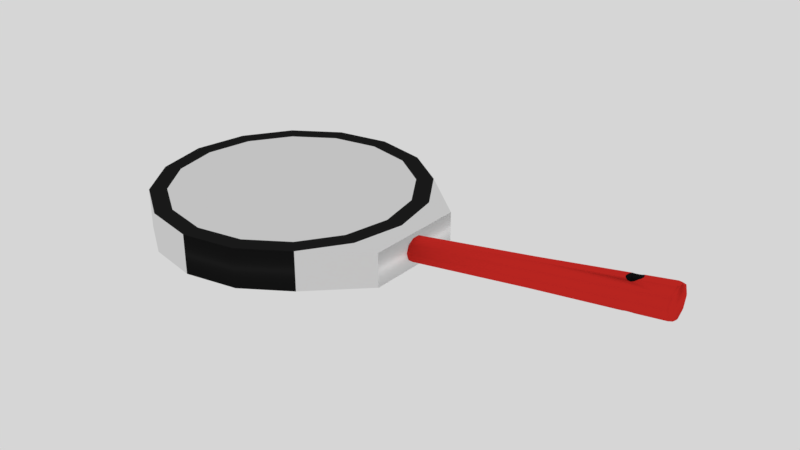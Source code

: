# Source: pan.blend  (saved by Blender 2.78.0; exported with 4.5.12 LTS)
import bpy
from mathutils import Matrix  # noqa: F401  (used for matrix-valued properties, if any)

bpy.ops.wm.read_factory_settings(use_empty=True)
scene = bpy.context.scene
scene.name = 'Scene'

# ---- collections
col_collection_1 = bpy.data.collections.new('Collection 1'); scene.collection.children.link(col_collection_1)

# ---- materials (node trees are filled in below, after node groups)
mat_panblack = bpy.data.materials.new('panblack')
mat_panblack.alpha_threshold = 0.0
mat_panblack.roughness = 0.5
mat_panred = bpy.data.materials.new('panred')
mat_panred.alpha_threshold = 0.0
mat_panred.roughness = 0.5
mat_panwhite = bpy.data.materials.new('panwhite')
mat_panwhite.alpha_threshold = 0.0
mat_panwhite.roughness = 0.5
mat_paninside = bpy.data.materials.new('paninside')
mat_paninside.alpha_threshold = 0.0
mat_paninside.roughness = 0.5

# ---- material node trees
mat_panblack.use_nodes = True; mat_panblack.node_tree.nodes.clear()
_N = mat_panblack.node_tree.nodes; _L = mat_panblack.node_tree.links
n0 = _N.new('ShaderNodeOutputMaterial'); n0.name = 'Material Output'; n0.location = (300, 300)
n1 = _N.new('ShaderNodeBsdfDiffuse'); n1.name = 'Diffuse BSDF'; n1.location = (10, 300)
n1.inputs[0].default_value = (0.01467, 0.01467, 0.01467, 1.0)
_L.new(n1.outputs[0], n0.inputs[0])
n0.is_active_output = True
mat_panred.use_nodes = True; mat_panred.node_tree.nodes.clear()
_N = mat_panred.node_tree.nodes; _L = mat_panred.node_tree.links
n0 = _N.new('ShaderNodeOutputMaterial'); n0.name = 'Material Output'; n0.location = (300, 300)
n1 = _N.new('ShaderNodeBsdfDiffuse'); n1.name = 'Diffuse BSDF'; n1.location = (10, 300)
n1.inputs[0].default_value = (0.6982, 0.02739, 0.02172, 1.0)
_L.new(n1.outputs[0], n0.inputs[0])
n0.is_active_output = True
mat_panwhite.use_nodes = True; mat_panwhite.node_tree.nodes.clear()
_N = mat_panwhite.node_tree.nodes; _L = mat_panwhite.node_tree.links
n0 = _N.new('ShaderNodeOutputMaterial'); n0.name = 'Material Output'; n0.location = (300, 300)
n1 = _N.new('ShaderNodeBsdfDiffuse'); n1.name = 'Diffuse BSDF'; n1.location = (10, 300)
n1.inputs[0].default_value = (1.0, 1.0, 1.0, 1.0)
_L.new(n1.outputs[0], n0.inputs[0])
n0.is_active_output = True
mat_paninside.use_nodes = True; mat_paninside.node_tree.nodes.clear()
_N = mat_paninside.node_tree.nodes; _L = mat_paninside.node_tree.links
n0 = _N.new('ShaderNodeOutputMaterial'); n0.name = 'Material Output'; n0.location = (300, 300)
n1 = _N.new('ShaderNodeBsdfDiffuse'); n1.name = 'Diffuse BSDF'; n1.location = (10, 300)
n1.inputs[0].default_value = (0.1329, 0.1329, 0.1329, 1.0)
_L.new(n1.outputs[0], n0.inputs[0])
n0.is_active_output = True

# ---- world
world_world = bpy.data.worlds.new('World'); scene.world = world_world
world_world.use_nodes = True; world_world.node_tree.nodes.clear()
_N = world_world.node_tree.nodes; _L = world_world.node_tree.links
n0 = _N.new('ShaderNodeOutputWorld'); n0.name = 'World Output'; n0.location = (300, 300)
n1 = _N.new('ShaderNodeBackground'); n1.name = 'Background'; n1.location = (10, 300)
n1.inputs[0].default_value = (0.6738, 0.6738, 0.6738, 1.0)
_L.new(n1.outputs[0], n0.inputs[0])
n0.is_active_output = True
world_world.color = (0.05088, 0.05088, 0.05088)
world_world.use_sun_shadow = False
world_world.sun_shadow_jitter_overblur = 0.0
world_world.cycles.sampling_method = 'MANUAL'

# ---- meshes
me_cylinder = bpy.data.meshes.new('Cylinder')
me_cylinder.from_pydata([(-0.6783, 0.08162, -0.3714), (0.242, 0.09663, 0.7496), (0.242, 0.1194, 0.2682), (-0.6783, 0.1009, -0.778), (-1.584, 0.07487, -1.435), (-1.584, 0.09255, -1.808), (-0.6783, 0.03118, -0.1201), (-0.0386, 0.03516, 0.6913), (-0.03722, 0.03722, 0.6828), (-0.02014, 0.04863, 0.6481), (0.0, 0.05264, 0.6543), (0.02014, 0.04863, 0.7005), (0.03722, 0.03722, 0.7795), (0.03828, 0.03564, 0.7888), (0.242, 0.03691, 1.047), (0.2675, 0.08727, 0.7833), (0.2675, 0.1103, 0.2972), (0.242, 0.09663, -0.2132), (-0.6783, 0.08162, -1.185), (-1.584, 0.07487, -2.181), (-1.584, 0.0286, -2.411), (-1.584, -0.0286, -2.411), (-1.584, -0.07487, -2.181), (-1.584, -0.09255, -1.808), (-1.584, -0.07487, -1.435), (-1.584, -0.0286, -1.204), (-1.584, 0.0286, -1.204), (-0.6783, -0.03118, -0.1201), (-0.0386, -0.03516, 0.6913), (-0.04863, -0.02014, 0.6785), (-0.05264, 2.49e-09, 0.6735), (-0.04863, 0.02014, 0.6785), (0.03828, -0.03564, 0.7888), (0.242, -0.03691, 1.047), (0.04863, 0.02014, 0.8019), (0.05264, -4.383e-10, 0.807), (0.04863, -0.02014, 0.8019), (0.2675, 0.02868, 1.075), (0.2675, 0.08727, -0.1888), (0.2781, 0.06228, 0.7946), (0.2781, 0.08528, 0.3092), (0.242, 0.03691, -0.5107), (0.03828, 0.03564, -0.7156), (0.03722, 0.03722, -0.7087), (0.02014, 0.04863, -0.6685), (0.0, 0.05264, -0.6682), (-0.02014, 0.04863, -0.7078), (-0.03722, 0.03722, -0.7813), (-0.0386, 0.03516, -0.7929), (-0.6783, 0.03118, -1.436), (-0.6783, -0.03118, -1.436), (-0.6783, -0.08162, -1.185), (-0.6783, -0.1009, -0.778), (-0.6783, -0.08162, -0.3714), (0.242, -0.09663, 0.7496), (0.03722, -0.03722, 0.7795), (0.02014, -0.04863, 0.7005), (0.0, -0.05264, 0.6543), (-0.02014, -0.04863, 0.6481), (-0.03722, -0.03722, 0.6828), (0.2675, -0.02868, 1.075), (0.2781, 0.007895, 1.066), (0.2675, 0.02868, -0.4807), (0.2781, 0.06228, -0.1761), (0.2781, -0.007895, 1.066), (0.2781, -0.06228, 0.7946), (0.2781, -0.08528, 0.3092), (0.2781, -0.06228, -0.1761), (0.2781, -0.007895, -0.4471), (0.2781, 0.007895, -0.4471), (0.242, -0.03691, -0.5107), (0.03828, -0.03564, -0.7156), (0.04863, -0.02014, -0.7052), (0.05264, -4.383e-10, -0.7011), (0.04863, 0.02014, -0.7052), (-0.04863, 0.02014, -0.8029), (-0.05264, 2.49e-09, -0.807), (-0.04863, -0.02014, -0.8029), (-0.0386, -0.03516, -0.7929), (-0.03722, -0.03722, -0.7813), (-0.02014, -0.04863, -0.7078), (0.0, -0.05264, -0.6682), (0.02014, -0.04863, -0.6685), (0.03722, -0.03722, -0.7087), (0.242, -0.09663, -0.2132), (0.242, -0.1194, 0.2682), (0.2675, -0.08727, 0.7833), (0.2675, -0.02868, -0.4807), (0.2675, -0.1103, 0.2972), (0.2675, -0.08727, -0.1888), (-2.692, 1.0, -2.89), (-2.692, 1.0, -0.8902), (-2.309, 0.9239, -0.8902), (-2.309, 0.9239, -2.89), (-1.984, 0.7071, -2.89), (-1.768, 0.3827, -2.89), (-1.692, -4.371e-08, -2.89), (-1.768, -0.3827, -2.89), (-1.984, -0.7071, -2.89), (-2.309, -0.9239, -2.89), (-2.692, -1.0, -2.89), (-3.074, -0.9239, -2.89), (-3.399, -0.7071, -2.89), (-3.615, -0.3827, -2.89), (-3.692, 1.192e-08, -2.89), (-3.615, 0.3827, -2.89), (-3.399, 0.7071, -2.89), (-3.074, 0.9239, -2.89), (-3.074, 0.9239, -0.8902), (-2.692, 0.8749, -0.8902), (-2.357, 0.8083, -0.8902), (-1.984, 0.7071, -0.8902), (-1.768, 0.3827, -0.8902), (-1.749, 0.3143, -2.797), (-1.692, -4.482e-08, -2.797), (-1.768, -0.3827, -0.8902), (-1.984, -0.7071, -0.8902), (-2.309, -0.9239, -0.8902), (-2.692, -1.0, -0.8902), (-3.074, -0.9239, -0.8902), (-3.399, -0.7071, -0.8902), (-3.615, -0.3827, -0.8902), (-3.692, 1.192e-08, -0.8902), (-3.615, 0.3827, -0.8902), (-3.399, 0.7071, -0.8902), (-3.026, 0.8083, -0.8902), (-2.692, 0.79, -1.343), (-2.389, 0.7299, -1.343), (-2.073, 0.6186, -0.8902), (-1.883, 0.3348, -0.8902), (-1.749, 0.3143, -0.9836), (-1.749, -0.3143, -2.797), (-1.749, -0.3143, -0.9836), (-1.883, -0.3348, -0.8902), (-2.073, -0.6186, -0.8902), (-2.357, -0.8083, -0.8902), (-2.692, -0.8749, -0.8902), (-3.026, -0.8083, -0.8902), (-3.31, -0.6186, -0.8902), (-3.5, -0.3348, -0.8902), (-3.566, 3.369e-09, -0.8902), (-3.5, 0.3348, -0.8902), (-3.31, 0.6186, -0.8902), (-2.994, 0.7299, -1.343), (-2.133, 0.5586, -1.343), (-2.692, 0.5204, -2.561), (-2.492, 0.4808, -2.561), (-1.962, 0.3023, -1.343), (-1.817, -4.466e-08, -0.8902), (-1.692, -4.371e-08, -0.8902), (-1.692, -4.482e-08, -0.9836), (-1.743, 0.3886, -0.9836), (-1.743, 0.3886, -2.797), (-1.573, 0.3735, -2.671), (-1.573, -0.3735, -2.671), (-1.743, -0.3886, -2.797), (-1.743, -0.3886, -0.9836), (-1.962, -0.3023, -1.343), (-2.133, -0.5586, -1.343), (-2.389, -0.7299, -1.343), (-2.692, -0.79, -1.343), (-2.994, -0.7299, -1.343), (-3.25, -0.5586, -1.343), (-3.421, -0.3023, -1.343), (-3.482, 4.126e-09, -1.343), (-3.421, 0.3023, -1.343), (-3.25, 0.5586, -1.343), (-2.891, 0.4808, -2.561), (-2.324, 0.368, -2.561), (-3.059, 0.368, -2.561), (-3.172, 0.1991, -2.561), (-3.212, 6.753e-10, -2.561), (-3.172, -0.1991, -2.561), (-3.059, -0.368, -2.561), (-2.891, -0.4808, -2.561), (-2.692, -0.5204, -2.561), (-2.492, -0.4808, -2.561), (-2.324, -0.368, -2.561), (-2.211, -0.1991, -2.561), (-2.171, -2.789e-08, -2.561), (-2.211, 0.1991, -2.561), (-1.902, -3.925e-08, -1.343), (-1.573, 0.3735, -0.9445), (-1.573, -0.3735, -0.9445)], [], [(0, 1, 2, 3), (4, 0, 3, 5), (6, 7, 8, 9, 10, 11, 12, 13, 14, 1, 0), (2, 1, 15, 16), (3, 2, 17, 18), (5, 19, 20, 21, 22, 23, 24, 25, 26, 4), (26, 6, 0, 4), (5, 3, 18, 19), (27, 28, 29, 30, 31, 7, 6), (32, 33, 14, 13, 34, 35, 36), (1, 14, 37, 15), (17, 2, 16, 38), (16, 15, 39, 40), (18, 17, 41, 42, 43, 44, 45, 46, 47, 48, 49), (19, 18, 49, 20), (20, 49, 50, 21), (21, 50, 51, 22), (22, 51, 52, 23), (23, 52, 53, 24), (24, 53, 27, 25), (25, 27, 6, 26), (53, 54, 33, 32, 55, 56, 57, 58, 59, 28, 27), (14, 33, 60, 37), (15, 37, 61, 39), (41, 17, 38, 62), (38, 16, 40, 63), (63, 40, 39, 61, 64, 65, 66, 67, 68, 69), (42, 41, 70, 71, 72, 73, 74), (49, 48, 75, 76, 77, 78, 50), (50, 78, 79, 80, 81, 82, 83, 71, 70, 84, 51), (51, 84, 85, 52), (52, 85, 54, 53), (33, 54, 86, 60), (37, 60, 64, 61), (70, 41, 62, 87), (62, 38, 63, 69), (60, 86, 65, 64), (86, 88, 66, 65), (88, 89, 67, 66), (89, 87, 68, 67), (87, 62, 69, 68), (84, 70, 87, 89), (85, 84, 89, 88), (54, 85, 88, 86), (45, 44, 11, 10), (46, 45, 10, 9), (44, 43, 12, 11), (47, 46, 9, 8), (43, 42, 74, 34, 13, 12), (75, 48, 47, 8, 7, 31), (74, 73, 35, 34), (76, 75, 31, 30), (73, 72, 36, 35), (77, 76, 30, 29), (72, 71, 83, 55, 32, 36), (79, 78, 77, 29, 28, 59), (83, 82, 56, 55), (80, 79, 59, 58), (82, 81, 57, 56), (81, 80, 58, 57), (90, 91, 92, 93), (90, 93, 94, 95, 96, 97, 98, 99, 100, 101, 102, 103, 104, 105, 106, 107), (107, 108, 91, 90), (109, 110, 92, 91), (93, 92, 111, 94), (94, 111, 112, 95), (95, 113, 114, 96), (96, 114, 131, 97), (97, 115, 116, 98), (98, 116, 117, 99), (99, 117, 118, 100), (100, 118, 119, 101), (101, 119, 120, 102), (102, 120, 121, 103), (103, 121, 122, 104), (104, 122, 123, 105), (105, 123, 124, 106), (106, 124, 108, 107), (125, 109, 91, 108), (110, 109, 126, 127), (110, 128, 111, 92), (128, 129, 112, 111), (130, 113, 95, 112), (131, 132, 115, 97), (133, 134, 116, 115), (134, 135, 117, 116), (135, 136, 118, 117), (136, 137, 119, 118), (137, 138, 120, 119), (138, 139, 121, 120), (139, 140, 122, 121), (140, 141, 123, 122), (141, 142, 124, 123), (142, 125, 108, 124), (109, 125, 143, 126), (128, 110, 127, 144), (127, 126, 145, 146), (129, 128, 144, 147), (129, 148, 149, 112), (130, 112, 149, 150), (113, 130, 151, 152), (152, 153, 154, 155, 131, 114, 113), (132, 131, 155, 156), (115, 132, 150, 149), (148, 133, 115, 149), (134, 133, 157, 158), (135, 134, 158, 159), (136, 135, 159, 160), (137, 136, 160, 161), (138, 137, 161, 162), (139, 138, 162, 163), (140, 139, 163, 164), (141, 140, 164, 165), (142, 141, 165, 166), (125, 142, 166, 143), (126, 143, 167, 145), (144, 127, 146, 168), (146, 145, 167, 169, 170, 171, 172, 173, 174, 175, 176, 177, 178, 179, 180, 168), (148, 129, 147, 181), (147, 144, 168, 180), (130, 150, 132, 156, 183, 182, 151), (152, 151, 182, 153), (156, 155, 154, 183), (133, 148, 181, 157), (158, 157, 178, 177), (159, 158, 177, 176), (160, 159, 176, 175), (161, 160, 175, 174), (162, 161, 174, 173), (163, 162, 173, 172), (164, 163, 172, 171), (165, 164, 171, 170), (166, 165, 170, 169), (143, 166, 169, 167), (157, 181, 179, 178), (181, 147, 180, 179), (153, 182, 183, 154)])
me_cylinder.polygons.foreach_set('use_smooth', [True] * 137)
me_cylinder.polygons.foreach_set('material_index', [1, 1, 1, 1, 1, 1, 1, 1, 1, 1, 1, 1, 1, 1, 1, 1, 1, 1, 1, 1, 1, 1, 1, 1, 1, 1, 1, 1, 1, 1, 1, 1, 1, 1, 1, 1, 1, 1, 1, 1, 1, 1, 1, 1, 0, 0, 0, 0, 0, 0, 0, 0, 0, 0, 0, 0, 0, 0, 0, 0, 0, 0, 0, 0, 0, 0, 0, 0, 0, 0, 0, 0, 0, 0, 0, 0, 0, 0, 0, 0, 0, 0, 0, 0, 0, 0, 0, 0, 0, 0, 0, 0, 0, 0, 0, 0, 3, 0, 0, 0, 0, 2, 0, 0, 0, 0, 0, 0, 0, 0, 0, 0, 0, 0, 0, 3, 3, 3, 0, 3, 2, 2, 2, 0, 3, 3, 3, 3, 3, 3, 3, 3, 3, 3, 3, 3, 2])
me_cylinder.materials.append(mat_panblack)
me_cylinder.materials.append(mat_panred)
me_cylinder.materials.append(mat_panwhite)
me_cylinder.materials.append(mat_paninside)
me_cylinder.use_remesh_preserve_volume = False
me_cylinder.use_remesh_preserve_attributes = False
me_cylinder.use_mirror_vertex_groups = False
me_cylinder.update()
me_cylinder_001 = bpy.data.meshes.new('Cylinder.001')
me_cylinder_001.from_pydata([(0.0, 1.0, -1.0), (0.0, 1.0, 1.0), (0.3827, 0.9239, 1.0), (0.3827, 0.9239, -1.0), (0.7071, 0.7071, -1.0), (0.9239, 0.3827, -1.0), (1.0, -4.371e-08, -1.0), (0.9239, -0.3827, -1.0), (0.7071, -0.7071, -1.0), (0.3827, -0.9239, -1.0), (1.51e-07, -1.0, -1.0), (-0.3827, -0.9239, -1.0), (-0.7071, -0.7071, -1.0), (-0.9239, -0.3827, -1.0), (-1.0, 1.192e-08, -1.0), (-0.9239, 0.3827, -1.0), (-0.7071, 0.7071, -1.0), (-0.3827, 0.9239, -1.0), (-0.3827, 0.9239, 1.0), (0.7071, 0.7071, 1.0), (0.9239, 0.3827, 1.0), (0.9239, -0.3827, 1.0), (0.7071, -0.7071, 1.0), (0.3827, -0.9239, 1.0), (1.51e-07, -1.0, 1.0), (-0.3827, -0.9239, 1.0), (-0.7071, -0.7071, 1.0), (-0.9239, -0.3827, 1.0), (-1.0, 1.192e-08, 1.0), (-0.9239, 0.3827, 1.0), (-0.7071, 0.7071, 1.0), (1.0, -4.371e-08, 1.0), (1.118, 0.3735, -0.7806), (1.118, -0.3735, -0.7806), (1.118, 0.3735, 0.9457), (1.118, -0.3735, 0.9457)], [], [(0, 1, 2, 3), (0, 3, 4, 5, 6, 7, 8, 9, 10, 11, 12, 13, 14, 15, 16, 17), (17, 18, 1, 0), (3, 2, 19, 4), (8, 22, 23, 9), (9, 23, 24, 10), (10, 24, 25, 11), (11, 25, 26, 12), (12, 26, 27, 13), (13, 27, 28, 14), (14, 28, 29, 15), (15, 29, 30, 16), (16, 30, 18, 17), (33, 35, 22, 8), (32, 34, 35, 33), (20, 31, 34), (32, 5, 4), (31, 35, 34), (33, 6, 32), (6, 5, 32), (4, 19, 34, 32), (7, 6, 33), (8, 7, 33), (1, 18, 30, 29, 28, 27, 26, 25, 24, 23, 22, 21, 31, 20, 19, 2), (21, 35, 31), (19, 20, 34), (22, 35, 21)])
me_cylinder_001.use_remesh_preserve_volume = False
me_cylinder_001.use_remesh_preserve_attributes = False
me_cylinder_001.use_mirror_vertex_groups = False
me_cylinder_001.update()

# ---- objects
ob_pan = bpy.data.objects.new('pan', me_cylinder)
ob_collider = bpy.data.objects.new('collider', me_cylinder_001)

# ---- transforms, parenting, visibility, modifiers, constraints
ob_pan.location = (2.692, 0.0, 0.2756)
ob_pan.scale = (1.0, 1.0, 0.1458)
ob_pan.lineart.crease_threshold = 0.0
ob_collider.location = (0.0, 0.0, 0.0)
ob_collider.scale = (1.0, 1.0, 0.1458)
ob_collider.lineart.crease_threshold = 0.0

# ---- collection membership
col_collection_1.objects.link(ob_pan)
col_collection_1.objects.link(ob_collider)

# ---- scene / render settings (as saved in the file)
scene.frame_start = 1; scene.frame_end = 250; scene.frame_set(1)
scene.render.engine = 'CYCLES'
scene.render.resolution_percentage = 50
scene.render.dither_intensity = 0.0
scene.cycles.use_denoising = False
scene.cycles.samples = 128
scene.cycles.sampling_pattern = 'TABULATED_SOBOL'
scene.cycles.light_sampling_threshold = 0.0
scene.cycles.use_adaptive_sampling = False
scene.cycles.use_light_tree = False
scene.cycles.blur_glossy = 0.0
scene.cycles.sample_clamp_indirect = 0.0
scene.view_settings.view_transform = 'Standard'
bpy.context.view_layer.update()

# ---- added for rendering (the .blend has no active camera): camera
cam_auto = bpy.data.cameras.new('AutoCamera')
cam_auto.lens = 50.0
cam_auto.sensor_width = 36.0
cam_auto.clip_end = 1000.0
ob_auto_camera = bpy.data.objects.new('AutoCamera', cam_auto)
scene.collection.objects.link(ob_auto_camera)
ob_auto_camera.location = (5.13207, -4.97671, 3.46111)
ob_auto_camera.rotation_euler = (1.09748, -7.21219e-08, 0.694738)
scene.camera = ob_auto_camera
bpy.context.view_layer.update()
